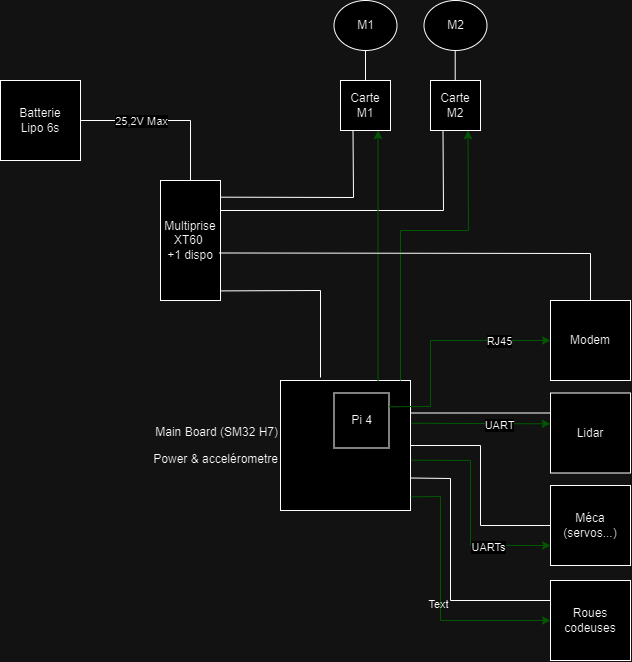

The diagram above was exported from draw.io. Its source (the exported page's mxGraphModel, read from the mxfile embedded in the PNG):
<mxGraphModel dx="1357" dy="843" grid="1" gridSize="10" guides="1" tooltips="1" connect="1" arrows="1" fold="1" page="1" pageScale="1" pageWidth="827" pageHeight="1169" math="0" shadow="0">
  <root>
    <mxCell id="0" />
    <mxCell id="1" parent="0" />
    <mxCell id="BImNSY-9PXerevOB7miE-1" value="Batterie&lt;div&gt;Lipo 6s&lt;/div&gt;" style="whiteSpace=wrap;html=1;aspect=fixed;labelBackgroundColor=none;" vertex="1" parent="1">
      <mxGeometry x="50" y="100" width="80" height="80" as="geometry" />
    </mxCell>
    <mxCell id="BImNSY-9PXerevOB7miE-4" value="" style="endArrow=none;html=1;rounded=0;exitX=1;exitY=0.5;exitDx=0;exitDy=0;labelBackgroundColor=none;fontColor=default;" edge="1" parent="1" source="BImNSY-9PXerevOB7miE-1">
      <mxGeometry width="50" height="50" relative="1" as="geometry">
        <mxPoint x="350" y="380" as="sourcePoint" />
        <mxPoint x="240" y="200" as="targetPoint" />
        <Array as="points">
          <mxPoint x="240" y="140" />
        </Array>
      </mxGeometry>
    </mxCell>
    <mxCell id="BImNSY-9PXerevOB7miE-42" value="&lt;span style=&quot;color: rgba(0, 0, 0, 0); font-family: monospace; font-size: 0px; text-align: start; background-color: rgb(251, 251, 251);&quot;&gt;%3CmxGraphModel%3E%3Croot%3E%3CmxCell%20id%3D%220%22%2F%3E%3CmxCell%20id%3D%221%22%20parent%3D%220%22%2F%3E%3CmxCell%20id%3D%222%22%20value%3D%2225%2C2V%20Max%22%20style%3D%22edgeLabel%3Bhtml%3D1%3Balign%3Dcenter%3BverticalAlign%3Dmiddle%3Bresizable%3D0%3Bpoints%3D%5B%5D%3BlabelBackgroundColor%3Dnone%3B%22%20vertex%3D%221%22%20connectable%3D%220%22%20parent%3D%221%22%3E%3CmxGeometry%20x%3D%22176.66666666666652%22%20y%3D%22139%22%20as%3D%22geometry%22%2F%3E%3C%2FmxCell%3E%3C%2Froot%3E%3C%2FmxGraphModel%3E&lt;/span&gt;&lt;span style=&quot;color: rgba(0, 0, 0, 0); font-family: monospace; font-size: 0px; text-align: start; background-color: rgb(251, 251, 251);&quot;&gt;%3CmxGraphModel%3E%3Croot%3E%3CmxCell%20id%3D%220%22%2F%3E%3CmxCell%20id%3D%221%22%20parent%3D%220%22%2F%3E%3CmxCell%20id%3D%222%22%20value%3D%2225%2C2V%20Max%22%20style%3D%22edgeLabel%3Bhtml%3D1%3Balign%3Dcenter%3BverticalAlign%3Dmiddle%3Bresizable%3D0%3Bpoints%3D%5B%5D%3BlabelBackgroundColor%3Dnone%3B%22%20vertex%3D%221%22%20connectable%3D%220%22%20parent%3D%221%22%3E%3CmxGeometry%20x%3D%22176.66666666666652%22%20y%3D%22139%22%20as%3D%22geometry%22%2F%3E%3C%2FmxCell%3E%3C%2Froot%3E%3C%2FmxGraphModel%3E&lt;/span&gt;" style="edgeLabel;html=1;align=center;verticalAlign=middle;resizable=0;points=[];" vertex="1" connectable="0" parent="BImNSY-9PXerevOB7miE-4">
      <mxGeometry x="-0.468" y="-1" relative="1" as="geometry">
        <mxPoint as="offset" />
      </mxGeometry>
    </mxCell>
    <mxCell id="BImNSY-9PXerevOB7miE-43" value="25,2V Max" style="edgeLabel;html=1;align=center;verticalAlign=middle;resizable=0;points=[];" vertex="1" connectable="0" parent="BImNSY-9PXerevOB7miE-4">
      <mxGeometry x="-0.298" relative="1" as="geometry">
        <mxPoint as="offset" />
      </mxGeometry>
    </mxCell>
    <mxCell id="BImNSY-9PXerevOB7miE-5" value="Multiprise&lt;div&gt;XT60&amp;nbsp;&lt;/div&gt;&lt;div&gt;+1 dispo&lt;/div&gt;" style="rounded=0;whiteSpace=wrap;html=1;direction=south;labelBackgroundColor=none;" vertex="1" parent="1">
      <mxGeometry x="210" y="200" width="60" height="120" as="geometry" />
    </mxCell>
    <mxCell id="BImNSY-9PXerevOB7miE-7" value="Carte M1" style="whiteSpace=wrap;html=1;aspect=fixed;labelBackgroundColor=none;" vertex="1" parent="1">
      <mxGeometry x="390" y="100" width="50" height="50" as="geometry" />
    </mxCell>
    <mxCell id="BImNSY-9PXerevOB7miE-8" value="Carte M2" style="whiteSpace=wrap;html=1;aspect=fixed;labelBackgroundColor=none;" vertex="1" parent="1">
      <mxGeometry x="480" y="100" width="50" height="50" as="geometry" />
    </mxCell>
    <mxCell id="BImNSY-9PXerevOB7miE-9" value="" style="endArrow=none;html=1;rounded=0;entryX=0.25;entryY=1;entryDx=0;entryDy=0;exitX=0.139;exitY=-0.006;exitDx=0;exitDy=0;exitPerimeter=0;labelBackgroundColor=none;fontColor=default;" edge="1" parent="1" source="BImNSY-9PXerevOB7miE-5" target="BImNSY-9PXerevOB7miE-7">
      <mxGeometry width="50" height="50" relative="1" as="geometry">
        <mxPoint x="280" y="270" as="sourcePoint" />
        <mxPoint x="330" y="220" as="targetPoint" />
        <Array as="points">
          <mxPoint x="403" y="217" />
        </Array>
      </mxGeometry>
    </mxCell>
    <mxCell id="BImNSY-9PXerevOB7miE-10" value="" style="endArrow=none;html=1;rounded=0;exitX=0.25;exitY=0;exitDx=0;exitDy=0;entryX=0.25;entryY=1;entryDx=0;entryDy=0;labelBackgroundColor=none;fontColor=default;" edge="1" parent="1" source="BImNSY-9PXerevOB7miE-5" target="BImNSY-9PXerevOB7miE-8">
      <mxGeometry width="50" height="50" relative="1" as="geometry">
        <mxPoint x="290" y="310" as="sourcePoint" />
        <mxPoint x="340" y="260" as="targetPoint" />
        <Array as="points">
          <mxPoint x="493" y="230" />
        </Array>
      </mxGeometry>
    </mxCell>
    <mxCell id="BImNSY-9PXerevOB7miE-11" value="&lt;p style=&quot;line-height: 120%;&quot;&gt;Main Board (SM32 H7)&lt;/p&gt;&lt;p style=&quot;line-height: 120%;&quot;&gt;Power &amp;amp; accelérometre&lt;/p&gt;" style="whiteSpace=wrap;html=1;aspect=fixed;align=right;labelPosition=left;verticalLabelPosition=middle;verticalAlign=middle;labelBackgroundColor=none;" vertex="1" parent="1">
      <mxGeometry x="330" y="400" width="130" height="130" as="geometry" />
    </mxCell>
    <mxCell id="BImNSY-9PXerevOB7miE-12" value="Pi 4" style="whiteSpace=wrap;html=1;aspect=fixed;labelBackgroundColor=none;" vertex="1" parent="1">
      <mxGeometry x="383.5" y="412.5" width="55" height="55" as="geometry" />
    </mxCell>
    <mxCell id="BImNSY-9PXerevOB7miE-13" value="" style="endArrow=none;html=1;rounded=0;exitX=0.92;exitY=0;exitDx=0;exitDy=0;exitPerimeter=0;labelBackgroundColor=none;fontColor=default;" edge="1" parent="1" source="BImNSY-9PXerevOB7miE-5">
      <mxGeometry width="50" height="50" relative="1" as="geometry">
        <mxPoint x="290" y="380" as="sourcePoint" />
        <mxPoint x="370" y="397" as="targetPoint" />
        <Array as="points">
          <mxPoint x="370" y="310" />
        </Array>
      </mxGeometry>
    </mxCell>
    <mxCell id="BImNSY-9PXerevOB7miE-14" value="M1" style="ellipse;whiteSpace=wrap;html=1;labelBackgroundColor=none;" vertex="1" parent="1">
      <mxGeometry x="383.5" y="20" width="63" height="50" as="geometry" />
    </mxCell>
    <mxCell id="BImNSY-9PXerevOB7miE-15" value="M2" style="ellipse;whiteSpace=wrap;html=1;labelBackgroundColor=none;" vertex="1" parent="1">
      <mxGeometry x="473.5" y="20" width="63" height="50" as="geometry" />
    </mxCell>
    <mxCell id="BImNSY-9PXerevOB7miE-16" value="" style="endArrow=none;html=1;rounded=0;entryX=0.5;entryY=1;entryDx=0;entryDy=0;exitX=0.5;exitY=0;exitDx=0;exitDy=0;labelBackgroundColor=none;fontColor=default;" edge="1" parent="1" source="BImNSY-9PXerevOB7miE-7" target="BImNSY-9PXerevOB7miE-14">
      <mxGeometry width="50" height="50" relative="1" as="geometry">
        <mxPoint x="270" y="140" as="sourcePoint" />
        <mxPoint x="320" y="90" as="targetPoint" />
      </mxGeometry>
    </mxCell>
    <mxCell id="BImNSY-9PXerevOB7miE-17" value="" style="endArrow=none;html=1;rounded=0;entryX=0.5;entryY=1;entryDx=0;entryDy=0;exitX=0.5;exitY=0;exitDx=0;exitDy=0;labelBackgroundColor=none;fontColor=default;" edge="1" parent="1">
      <mxGeometry width="50" height="50" relative="1" as="geometry">
        <mxPoint x="504.71" y="100" as="sourcePoint" />
        <mxPoint x="504.71" y="70" as="targetPoint" />
      </mxGeometry>
    </mxCell>
    <mxCell id="BImNSY-9PXerevOB7miE-18" value="" style="endArrow=classic;html=1;rounded=0;exitX=0.75;exitY=0;exitDx=0;exitDy=0;entryX=0.75;entryY=1;entryDx=0;entryDy=0;fontColor=default;labelBackgroundColor=none;labelBorderColor=#EA6B66;textShadow=0;strokeColor=#66FF66;" edge="1" parent="1" source="BImNSY-9PXerevOB7miE-11" target="BImNSY-9PXerevOB7miE-7">
      <mxGeometry width="50" height="50" relative="1" as="geometry">
        <mxPoint x="420" y="380" as="sourcePoint" />
        <mxPoint x="470" y="330" as="targetPoint" />
      </mxGeometry>
    </mxCell>
    <mxCell id="BImNSY-9PXerevOB7miE-19" value="" style="endArrow=classic;html=1;rounded=0;entryX=0.75;entryY=1;entryDx=0;entryDy=0;labelBackgroundColor=none;fontColor=default;strokeColor=#66FF66;" edge="1" parent="1" target="BImNSY-9PXerevOB7miE-8">
      <mxGeometry width="50" height="50" relative="1" as="geometry">
        <mxPoint x="450" y="400" as="sourcePoint" />
        <mxPoint x="470" y="330" as="targetPoint" />
        <Array as="points">
          <mxPoint x="450" y="250" />
          <mxPoint x="518" y="250" />
        </Array>
      </mxGeometry>
    </mxCell>
    <mxCell id="BImNSY-9PXerevOB7miE-20" value="Modem" style="whiteSpace=wrap;html=1;aspect=fixed;labelBackgroundColor=none;" vertex="1" parent="1">
      <mxGeometry x="600" y="320" width="80" height="80" as="geometry" />
    </mxCell>
    <mxCell id="BImNSY-9PXerevOB7miE-21" value="Lidar" style="whiteSpace=wrap;html=1;aspect=fixed;labelBackgroundColor=none;" vertex="1" parent="1">
      <mxGeometry x="600" y="412.5" width="80" height="80" as="geometry" />
    </mxCell>
    <mxCell id="BImNSY-9PXerevOB7miE-22" value="Méca&lt;div&gt;(servos...)&lt;/div&gt;" style="whiteSpace=wrap;html=1;aspect=fixed;labelBackgroundColor=none;" vertex="1" parent="1">
      <mxGeometry x="600" y="505" width="80" height="80" as="geometry" />
    </mxCell>
    <mxCell id="BImNSY-9PXerevOB7miE-23" value="Roues codeuses" style="whiteSpace=wrap;html=1;aspect=fixed;labelBackgroundColor=none;" vertex="1" parent="1">
      <mxGeometry x="600" y="600" width="80" height="80" as="geometry" />
    </mxCell>
    <mxCell id="BImNSY-9PXerevOB7miE-24" value="" style="endArrow=none;html=1;rounded=0;fontColor=default;exitX=1;exitY=0.25;exitDx=0;exitDy=0;entryX=0;entryY=0.25;entryDx=0;entryDy=0;labelBackgroundColor=none;" edge="1" parent="1" source="BImNSY-9PXerevOB7miE-11" target="BImNSY-9PXerevOB7miE-21">
      <mxGeometry width="50" height="50" relative="1" as="geometry">
        <mxPoint x="310" y="440" as="sourcePoint" />
        <mxPoint x="360" y="390" as="targetPoint" />
      </mxGeometry>
    </mxCell>
    <mxCell id="BImNSY-9PXerevOB7miE-25" value="" style="endArrow=none;html=1;rounded=0;fontColor=default;exitX=1;exitY=0.5;exitDx=0;exitDy=0;entryX=0;entryY=0.5;entryDx=0;entryDy=0;labelBackgroundColor=none;" edge="1" parent="1" source="BImNSY-9PXerevOB7miE-11" target="BImNSY-9PXerevOB7miE-22">
      <mxGeometry width="50" height="50" relative="1" as="geometry">
        <mxPoint x="310" y="440" as="sourcePoint" />
        <mxPoint x="360" y="390" as="targetPoint" />
        <Array as="points">
          <mxPoint x="530" y="465" />
          <mxPoint x="530" y="545" />
        </Array>
      </mxGeometry>
    </mxCell>
    <mxCell id="BImNSY-9PXerevOB7miE-26" value="" style="endArrow=classic;html=1;rounded=0;fontColor=default;exitX=1.007;exitY=0.329;exitDx=0;exitDy=0;exitPerimeter=0;entryX=-0.004;entryY=0.385;entryDx=0;entryDy=0;entryPerimeter=0;labelBackgroundColor=none;strokeColor=#66FF66;" edge="1" parent="1" source="BImNSY-9PXerevOB7miE-11" target="BImNSY-9PXerevOB7miE-21">
      <mxGeometry width="50" height="50" relative="1" as="geometry">
        <mxPoint x="310" y="440" as="sourcePoint" />
        <mxPoint x="360" y="390" as="targetPoint" />
      </mxGeometry>
    </mxCell>
    <mxCell id="BImNSY-9PXerevOB7miE-39" value="UART" style="edgeLabel;html=1;align=center;verticalAlign=middle;resizable=0;points=[];" vertex="1" connectable="0" parent="BImNSY-9PXerevOB7miE-26">
      <mxGeometry x="0.2578" y="-1" relative="1" as="geometry">
        <mxPoint as="offset" />
      </mxGeometry>
    </mxCell>
    <mxCell id="BImNSY-9PXerevOB7miE-29" value="" style="endArrow=classic;html=1;rounded=0;fontColor=default;exitX=1.008;exitY=0.613;exitDx=0;exitDy=0;exitPerimeter=0;entryX=0;entryY=0.75;entryDx=0;entryDy=0;labelBackgroundColor=none;strokeColor=#66FF66;" edge="1" parent="1" source="BImNSY-9PXerevOB7miE-11" target="BImNSY-9PXerevOB7miE-22">
      <mxGeometry width="50" height="50" relative="1" as="geometry">
        <mxPoint x="310" y="440" as="sourcePoint" />
        <mxPoint x="360" y="390" as="targetPoint" />
        <Array as="points">
          <mxPoint x="520" y="480" />
          <mxPoint x="520" y="565" />
        </Array>
      </mxGeometry>
    </mxCell>
    <mxCell id="BImNSY-9PXerevOB7miE-40" value="UARTs" style="edgeLabel;html=1;align=center;verticalAlign=middle;resizable=0;points=[];" vertex="1" connectable="0" parent="BImNSY-9PXerevOB7miE-29">
      <mxGeometry x="0.4342" y="-1" relative="1" as="geometry">
        <mxPoint as="offset" />
      </mxGeometry>
    </mxCell>
    <mxCell id="BImNSY-9PXerevOB7miE-34" value="" style="endArrow=classic;html=1;rounded=0;fontColor=default;entryX=0;entryY=0.5;entryDx=0;entryDy=0;exitX=1.003;exitY=0.895;exitDx=0;exitDy=0;exitPerimeter=0;labelBackgroundColor=none;strokeColor=#66FF66;" edge="1" parent="1" source="BImNSY-9PXerevOB7miE-11" target="BImNSY-9PXerevOB7miE-23">
      <mxGeometry width="50" height="50" relative="1" as="geometry">
        <mxPoint x="462" y="516" as="sourcePoint" />
        <mxPoint x="340" y="420" as="targetPoint" />
        <Array as="points">
          <mxPoint x="490" y="516" />
          <mxPoint x="490" y="640" />
        </Array>
      </mxGeometry>
    </mxCell>
    <mxCell id="BImNSY-9PXerevOB7miE-35" value="Text" style="edgeLabel;html=1;align=center;verticalAlign=middle;resizable=0;points=[];labelBackgroundColor=none;" vertex="1" connectable="0" parent="BImNSY-9PXerevOB7miE-34">
      <mxGeometry x="0.0383" y="-3" relative="1" as="geometry">
        <mxPoint as="offset" />
      </mxGeometry>
    </mxCell>
    <mxCell id="BImNSY-9PXerevOB7miE-36" value="" style="endArrow=none;html=1;rounded=0;fontColor=#000000;exitX=0.604;exitY=0.018;exitDx=0;exitDy=0;exitPerimeter=0;entryX=0.5;entryY=0;entryDx=0;entryDy=0;labelBackgroundColor=none;" edge="1" parent="1" source="BImNSY-9PXerevOB7miE-5" target="BImNSY-9PXerevOB7miE-20">
      <mxGeometry width="50" height="50" relative="1" as="geometry">
        <mxPoint x="220" y="420" as="sourcePoint" />
        <mxPoint x="640" y="270" as="targetPoint" />
        <Array as="points">
          <mxPoint x="640" y="273" />
        </Array>
      </mxGeometry>
    </mxCell>
    <mxCell id="BImNSY-9PXerevOB7miE-37" value="" style="endArrow=classic;html=1;rounded=0;fontColor=default;exitX=1;exitY=0.25;exitDx=0;exitDy=0;entryX=0;entryY=0.5;entryDx=0;entryDy=0;labelBackgroundColor=none;strokeColor=#66FF66;" edge="1" parent="1" source="BImNSY-9PXerevOB7miE-12" target="BImNSY-9PXerevOB7miE-20">
      <mxGeometry width="50" height="50" relative="1" as="geometry">
        <mxPoint x="290" y="470" as="sourcePoint" />
        <mxPoint x="340" y="420" as="targetPoint" />
        <Array as="points">
          <mxPoint x="480" y="426" />
          <mxPoint x="480" y="360" />
        </Array>
      </mxGeometry>
    </mxCell>
    <mxCell id="BImNSY-9PXerevOB7miE-38" value="RJ45" style="edgeLabel;html=1;align=center;verticalAlign=middle;resizable=0;points=[];" vertex="1" connectable="0" parent="BImNSY-9PXerevOB7miE-37">
      <mxGeometry x="0.5444" relative="1" as="geometry">
        <mxPoint as="offset" />
      </mxGeometry>
    </mxCell>
    <mxCell id="BImNSY-9PXerevOB7miE-41" value="" style="endArrow=none;html=1;rounded=0;exitX=1;exitY=0.75;exitDx=0;exitDy=0;entryX=0;entryY=0.25;entryDx=0;entryDy=0;" edge="1" parent="1" source="BImNSY-9PXerevOB7miE-11" target="BImNSY-9PXerevOB7miE-23">
      <mxGeometry width="50" height="50" relative="1" as="geometry">
        <mxPoint x="330" y="420" as="sourcePoint" />
        <mxPoint x="380" y="370" as="targetPoint" />
        <Array as="points">
          <mxPoint x="500" y="498" />
          <mxPoint x="500" y="620" />
        </Array>
      </mxGeometry>
    </mxCell>
  </root>
</mxGraphModel>